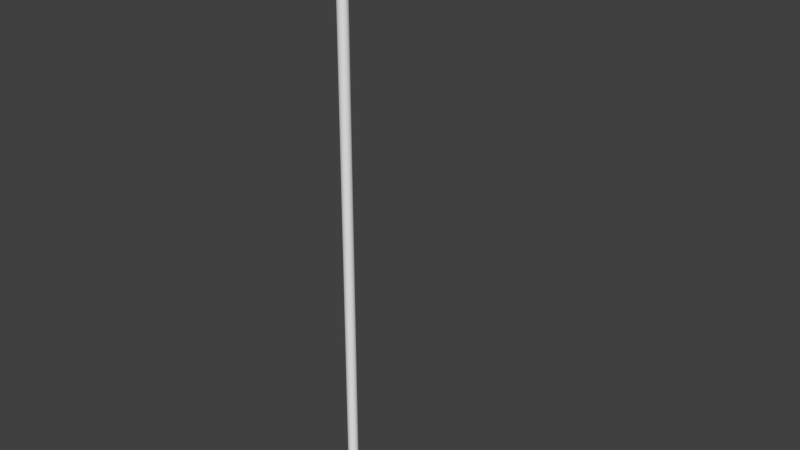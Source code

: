# Source: golf-flag.blend  (saved by Blender 2.76.0; exported with 4.5.12 LTS)
import bpy
from mathutils import Matrix  # noqa: F401  (used for matrix-valued properties, if any)

bpy.ops.wm.read_factory_settings(use_empty=True)
scene = bpy.context.scene
scene.name = 'Scene'

# ---- collections
col_collection_1 = bpy.data.collections.new('Collection 1'); scene.collection.children.link(col_collection_1)

# ---- materials (node trees are filled in below, after node groups)
mat_material = bpy.data.materials.new('Material')
mat_material.alpha_threshold = 0.0
mat_material.use_transparent_shadow = False
mat_material.roughness = 0.5
mat_material.specular_intensity = 0.0

# ---- material node trees

# ---- world
world_world = bpy.data.worlds.new('World'); scene.world = world_world
world_world.color = (0.05088, 0.05088, 0.05088)
world_world.use_sun_shadow = False
world_world.sun_shadow_jitter_overblur = 0.0
world_world.cycles.sampling_method = 'MANUAL'
world_world.cycles.sample_map_resolution = 256

# ---- meshes
me_cylinder = bpy.data.meshes.new('Cylinder')
me_cylinder.from_pydata([(0.0, 0.02, -0.2007), (0.0, 0.02, 2.0), (0.003902, 0.01962, -0.2007), (0.003902, 0.01962, 2.0), (0.007654, 0.01848, -0.2007), (0.007654, 0.01848, 2.0), (0.01111, 0.01663, -0.2007), (0.01111, 0.01663, 2.0), (0.01414, 0.01414, -0.2007), (0.01414, 0.01414, 2.0), (0.01663, 0.01111, -0.2007), (0.01663, 0.01111, 2.0), (0.01848, 0.007654, -0.2007), (0.01848, 0.007654, 2.0), (0.01962, 0.003902, -0.2007), (0.01962, 0.003902, 2.0), (0.02, 1.51e-09, -0.2007), (0.02, 1.51e-09, 2.0), (0.01962, -0.003902, -0.2007), (0.01962, -0.003902, 2.0), (0.01848, -0.007654, -0.2007), (0.01848, -0.007654, 2.0), (0.01663, -0.01111, -0.2007), (0.01663, -0.01111, 2.0), (0.01414, -0.01414, -0.2007), (0.01414, -0.01414, 2.0), (0.01111, -0.01663, -0.2007), (0.01111, -0.01663, 2.0), (0.007654, -0.01848, -0.2007), (0.007654, -0.01848, 2.0), (0.003902, -0.01962, -0.2007), (0.003902, -0.01962, 2.0), (-6.517e-09, -0.02, -0.2007), (-6.517e-09, -0.02, 2.0), (-0.003902, -0.01962, -0.2007), (-0.003902, -0.01962, 2.0), (-0.007654, -0.01848, -0.2007), (-0.007654, -0.01848, 2.0), (-0.01111, -0.01663, -0.2007), (-0.01111, -0.01663, 2.0), (-0.01414, -0.01414, -0.2007), (-0.01414, -0.01414, 2.0), (-0.01663, -0.01111, -0.2007), (-0.01663, -0.01111, 2.0), (-0.01848, -0.007654, -0.2007), (-0.01848, -0.007654, 2.0), (-0.01962, -0.003902, -0.2007), (-0.01962, -0.003902, 2.0), (-0.02, 1.931e-08, -0.2007), (-0.02, 1.931e-08, 2.0), (-0.01962, 0.003902, -0.2007), (-0.01962, 0.003902, 2.0), (-0.01848, 0.007654, -0.2007), (-0.01848, 0.007654, 2.0), (-0.01663, 0.01111, -0.2007), (-0.01663, 0.01111, 2.0), (-0.01414, 0.01414, -0.2007), (-0.01414, 0.01414, 2.0), (-0.01111, 0.01663, -0.2007), (-0.01111, 0.01663, 2.0), (-0.007654, 0.01848, -0.2007), (-0.007654, 0.01848, 2.0), (-0.003902, 0.01962, -0.2007), (-0.003902, 0.01962, 2.0), (-0.04203, -0.02749, 1.656), (-0.04203, -0.02749, 1.948), (-0.04203, 0.02752, 1.656), (-0.04203, 0.02752, 1.948), (0.513, -0.009271, 1.753), (0.513, -0.009271, 1.852), (0.513, 0.009304, 1.753), (0.513, 0.009304, 1.852), (0.0, 0.02, 0.3495), (0.0, 0.02, 0.8997), (0.0, 0.02, 1.45), (0.003902, 0.01962, 1.45), (0.003902, 0.01962, 0.8997), (0.003902, 0.01962, 0.3495), (0.007654, 0.01848, 1.45), (0.007654, 0.01848, 0.8997), (0.007654, 0.01848, 0.3495), (0.01111, 0.01663, 1.45), (0.01111, 0.01663, 0.8997), (0.01111, 0.01663, 0.3495), (0.01414, 0.01414, 1.45), (0.01414, 0.01414, 0.8997), (0.01414, 0.01414, 0.3495), (0.01663, 0.01111, 1.45), (0.01663, 0.01111, 0.8997), (0.01663, 0.01111, 0.3495), (0.01848, 0.007654, 1.45), (0.01848, 0.007654, 0.8997), (0.01848, 0.007654, 0.3495), (0.01962, 0.003902, 1.45), (0.01962, 0.003902, 0.8997), (0.01962, 0.003902, 0.3495), (0.02, 1.51e-09, 1.45), (0.02, 1.51e-09, 0.8997), (0.02, 1.51e-09, 0.3495), (0.01962, -0.003902, 1.45), (0.01962, -0.003902, 0.8997), (0.01962, -0.003902, 0.3495), (0.01848, -0.007654, 1.45), (0.01848, -0.007654, 0.8997), (0.01848, -0.007654, 0.3495), (0.01663, -0.01111, 1.45), (0.01663, -0.01111, 0.8997), (0.01663, -0.01111, 0.3495), (0.01414, -0.01414, 1.45), (0.01414, -0.01414, 0.8997), (0.01414, -0.01414, 0.3495), (0.01111, -0.01663, 1.45), (0.01111, -0.01663, 0.8997), (0.01111, -0.01663, 0.3495), (0.007654, -0.01848, 1.45), (0.007654, -0.01848, 0.8997), (0.007654, -0.01848, 0.3495), (0.003902, -0.01962, 1.45), (0.003902, -0.01962, 0.8997), (0.003902, -0.01962, 0.3495), (-6.517e-09, -0.02, 1.45), (-6.517e-09, -0.02, 0.8997), (-6.517e-09, -0.02, 0.3495), (-0.003902, -0.01962, 1.45), (-0.003902, -0.01962, 0.8997), (-0.003902, -0.01962, 0.3495), (-0.007654, -0.01848, 1.45), (-0.007654, -0.01848, 0.8997), (-0.007654, -0.01848, 0.3495), (-0.01111, -0.01663, 1.45), (-0.01111, -0.01663, 0.8997), (-0.01111, -0.01663, 0.3495), (-0.01414, -0.01414, 1.45), (-0.01414, -0.01414, 0.8997), (-0.01414, -0.01414, 0.3495), (-0.01663, -0.01111, 1.45), (-0.01663, -0.01111, 0.8997), (-0.01663, -0.01111, 0.3495), (-0.01848, -0.007654, 1.45), (-0.01848, -0.007654, 0.8997), (-0.01848, -0.007654, 0.3495), (-0.01962, -0.003902, 1.45), (-0.01962, -0.003902, 0.8997), (-0.01962, -0.003902, 0.3495), (-0.02, 1.931e-08, 1.45), (-0.02, 1.931e-08, 0.8997), (-0.02, 1.931e-08, 0.3495), (-0.01962, 0.003902, 1.45), (-0.01962, 0.003902, 0.8997), (-0.01962, 0.003902, 0.3495), (-0.01848, 0.007654, 1.45), (-0.01848, 0.007654, 0.8997), (-0.01848, 0.007654, 0.3495), (-0.01663, 0.01111, 1.45), (-0.01663, 0.01111, 0.8997), (-0.01663, 0.01111, 0.3495), (-0.01414, 0.01414, 1.45), (-0.01414, 0.01414, 0.8997), (-0.01414, 0.01414, 0.3495), (-0.01111, 0.01663, 1.45), (-0.01111, 0.01663, 0.8997), (-0.01111, 0.01663, 0.3495), (-0.007654, 0.01848, 1.45), (-0.007654, 0.01848, 0.8997), (-0.007654, 0.01848, 0.3495), (-0.003902, 0.01962, 1.45), (-0.003902, 0.01962, 0.8997), (-0.003902, 0.01962, 0.3495)], [], [(74, 1, 3, 75), (75, 3, 5, 78), (78, 5, 7, 81), (81, 7, 9, 84), (84, 9, 11, 87), (87, 11, 13, 90), (90, 13, 15, 93), (93, 15, 17, 96), (96, 17, 19, 99), (99, 19, 21, 102), (102, 21, 23, 105), (105, 23, 25, 108), (108, 25, 27, 111), (111, 27, 29, 114), (114, 29, 31, 117), (117, 31, 33, 120), (120, 33, 35, 123), (123, 35, 37, 126), (126, 37, 39, 129), (129, 39, 41, 132), (132, 41, 43, 135), (135, 43, 45, 138), (138, 45, 47, 141), (141, 47, 49, 144), (144, 49, 51, 147), (147, 51, 53, 150), (150, 53, 55, 153), (153, 55, 57, 156), (156, 57, 59, 159), (159, 59, 61, 162), (3, 1, 63, 61, 59, 57, 55, 53, 51, 49, 47, 45, 43, 41, 39, 37, 35, 33, 31, 29, 27, 25, 23, 21, 19, 17, 15, 13, 11, 9, 7, 5), (165, 63, 1, 74), (162, 61, 63, 165), (0, 2, 4, 6, 8, 10, 12, 14, 16, 18, 20, 22, 24, 26, 28, 30, 32, 34, 36, 38, 40, 42, 44, 46, 48, 50, 52, 54, 56, 58, 60, 62), (65, 67, 66, 64), (67, 71, 70, 66), (71, 69, 68, 70), (69, 65, 64, 68), (64, 66, 70, 68), (69, 71, 67, 65), (60, 164, 167, 62), (164, 163, 166, 167), (163, 162, 165, 166), (62, 167, 72, 0), (167, 166, 73, 72), (166, 165, 74, 73), (58, 161, 164, 60), (161, 160, 163, 164), (160, 159, 162, 163), (56, 158, 161, 58), (158, 157, 160, 161), (157, 156, 159, 160), (54, 155, 158, 56), (155, 154, 157, 158), (154, 153, 156, 157), (52, 152, 155, 54), (152, 151, 154, 155), (151, 150, 153, 154), (50, 149, 152, 52), (149, 148, 151, 152), (148, 147, 150, 151), (48, 146, 149, 50), (146, 145, 148, 149), (145, 144, 147, 148), (46, 143, 146, 48), (143, 142, 145, 146), (142, 141, 144, 145), (44, 140, 143, 46), (140, 139, 142, 143), (139, 138, 141, 142), (42, 137, 140, 44), (137, 136, 139, 140), (136, 135, 138, 139), (40, 134, 137, 42), (134, 133, 136, 137), (133, 132, 135, 136), (38, 131, 134, 40), (131, 130, 133, 134), (130, 129, 132, 133), (36, 128, 131, 38), (128, 127, 130, 131), (127, 126, 129, 130), (34, 125, 128, 36), (125, 124, 127, 128), (124, 123, 126, 127), (32, 122, 125, 34), (122, 121, 124, 125), (121, 120, 123, 124), (30, 119, 122, 32), (119, 118, 121, 122), (118, 117, 120, 121), (28, 116, 119, 30), (116, 115, 118, 119), (115, 114, 117, 118), (26, 113, 116, 28), (113, 112, 115, 116), (112, 111, 114, 115), (24, 110, 113, 26), (110, 109, 112, 113), (109, 108, 111, 112), (22, 107, 110, 24), (107, 106, 109, 110), (106, 105, 108, 109), (20, 104, 107, 22), (104, 103, 106, 107), (103, 102, 105, 106), (18, 101, 104, 20), (101, 100, 103, 104), (100, 99, 102, 103), (16, 98, 101, 18), (98, 97, 100, 101), (97, 96, 99, 100), (14, 95, 98, 16), (95, 94, 97, 98), (94, 93, 96, 97), (12, 92, 95, 14), (92, 91, 94, 95), (91, 90, 93, 94), (10, 89, 92, 12), (89, 88, 91, 92), (88, 87, 90, 91), (8, 86, 89, 10), (86, 85, 88, 89), (85, 84, 87, 88), (6, 83, 86, 8), (83, 82, 85, 86), (82, 81, 84, 85), (4, 80, 83, 6), (80, 79, 82, 83), (79, 78, 81, 82), (2, 77, 80, 4), (77, 76, 79, 80), (76, 75, 78, 79), (0, 72, 77, 2), (72, 73, 76, 77), (73, 74, 75, 76)])
_uv = me_cylinder.uv_layers.new(name='UVMap')
_uv.uv.foreach_set('vector', [0.6777, 0.5289, 0.6777, 0.9756, 0.6748, 0.9756, 0.6748, 0.5289, 0.6748, 0.5289, 0.6748, 0.9756, 0.6719, 0.9756, 0.6719, 0.5289, 0.6719, 0.5289, 0.6719, 0.9756, 0.6693, 0.9756, 0.6693, 0.5289, 0.6693, 0.5289, 0.6693, 0.9756, 0.667, 0.9756, 0.667, 0.5289, 0.8227, 0.02436, 0.8227, 0.4711, 0.8204, 0.4711, 0.8204, 0.02436, 0.8204, 0.02436, 0.8204, 0.4711, 0.8177, 0.4711, 0.8177, 0.02436, 0.8177, 0.02436, 0.8177, 0.4711, 0.8149, 0.4711, 0.8149, 0.02436, 0.8149, 0.02436, 0.8149, 0.4711, 0.8119, 0.4711, 0.8119, 0.02436, 0.8119, 0.02436, 0.8119, 0.4711, 0.809, 0.4711, 0.809, 0.02436, 0.809, 0.02436, 0.809, 0.4711, 0.8061, 0.4711, 0.8061, 0.02436, 0.8061, 0.02436, 0.8061, 0.4711, 0.8035, 0.4711, 0.8035, 0.02436, 0.8035, 0.02436, 0.8035, 0.4711, 0.8012, 0.4711, 0.8012, 0.02436, 0.08991, 0.9705, 0.08991, 0.5238, 0.09222, 0.5238, 0.09222, 0.9705, 0.09222, 0.9705, 0.09222, 0.5238, 0.09485, 0.5238, 0.09485, 0.9705, 0.09485, 0.9705, 0.09485, 0.5238, 0.0977, 0.5238, 0.0977, 0.9705, 0.0977, 0.9705, 0.0977, 0.5238, 0.1007, 0.5238, 0.1007, 0.9705, 0.1007, 0.9705, 0.1007, 0.5238, 0.1036, 0.5238, 0.1036, 0.9705, 0.1036, 0.9705, 0.1036, 0.5238, 0.1065, 0.5238, 0.1065, 0.9705, 0.1065, 0.9705, 0.1065, 0.5238, 0.1091, 0.5238, 0.1091, 0.9705, 0.1091, 0.9705, 0.1091, 0.5238, 0.1114, 0.5238, 0.1114, 0.9705, 0.1785, 0.5238, 0.1785, 0.9705, 0.1762, 0.9705, 0.1762, 0.5238, 0.1762, 0.5238, 0.1762, 0.9705, 0.1736, 0.9705, 0.1736, 0.5238, 0.1736, 0.5238, 0.1736, 0.9705, 0.1707, 0.9705, 0.1707, 0.5238, 0.1707, 0.5238, 0.1707, 0.9705, 0.1678, 0.9705, 0.1678, 0.5238, 0.1678, 0.5238, 0.1678, 0.9705, 0.1648, 0.9705, 0.1648, 0.5238, 0.1648, 0.5238, 0.1648, 0.9705, 0.1619, 0.9705, 0.1619, 0.5238, 0.1619, 0.5238, 0.1619, 0.9705, 0.1593, 0.9705, 0.1593, 0.5238, 0.1593, 0.5238, 0.1593, 0.9705, 0.157, 0.9705, 0.157, 0.5238, 0.6885, 0.5289, 0.6885, 0.9756, 0.6862, 0.9756, 0.6862, 0.5289, 0.6862, 0.5289, 0.6862, 0.9756, 0.6835, 0.9756, 0.6835, 0.5289, 0.949, 0.8064, 0.9519, 0.8064, 0.9549, 0.807, 0.9576, 0.8082, 0.9601, 0.81, 0.9622, 0.8122, 0.9638, 0.8149, 0.965, 0.8178, 0.9655, 0.8209, 0.9655, 0.8241, 0.965, 0.8272, 0.9638, 0.8302, 0.9622, 0.8328, 0.9601, 0.8351, 0.9576, 0.8369, 0.9549, 0.8381, 0.9519, 0.8387, 0.949, 0.8387, 0.9461, 0.8381, 0.9433, 0.8369, 0.9409, 0.8351, 0.9388, 0.8329, 0.9371, 0.8302, 0.936, 0.8273, 0.9354, 0.8241, 0.9354, 0.821, 0.936, 0.8178, 0.9371, 0.8149, 0.9388, 0.8122, 0.9409, 0.81, 0.9433, 0.8082, 0.9461, 0.807, 0.6807, 0.5289, 0.6807, 0.9756, 0.6777, 0.9756, 0.6777, 0.5289, 0.6835, 0.5289, 0.6835, 0.9756, 0.6807, 0.9756, 0.6807, 0.5289, 0.9519, 0.9198, 0.949, 0.9197, 0.9461, 0.9191, 0.9433, 0.9179, 0.9409, 0.9161, 0.9388, 0.9139, 0.9371, 0.9112, 0.936, 0.9083, 0.9354, 0.9052, 0.9354, 0.902, 0.936, 0.8989, 0.9371, 0.8959, 0.9388, 0.8933, 0.9409, 0.891, 0.9433, 0.8893, 0.9461, 0.888, 0.949, 0.8874, 0.9519, 0.8874, 0.9549, 0.8881, 0.9576, 0.8893, 0.9601, 0.891, 0.9622, 0.8933, 0.9638, 0.8959, 0.965, 0.8989, 0.9655, 0.902, 0.9655, 0.9052, 0.965, 0.9083, 0.9638, 0.9113, 0.9622, 0.9139, 0.9601, 0.9161, 0.9576, 0.9179, 0.9549, 0.9191, 0.9354, 0.5198, 0.9772, 0.5198, 0.9772, 0.7577, 0.9354, 0.7577, 0.291, 0.4751, 0.3647, 0.02436, 0.4399, 0.02436, 0.5136, 0.4751, 0.3794, 0.6041, 0.3653, 0.6041, 0.3653, 0.5238, 0.3794, 0.5238, 0.1717, 0.02436, 0.2454, 0.4751, 0.0228, 0.4751, 0.09652, 0.02436, 0.5592, 0.02436, 0.601, 0.02436, 0.5872, 0.4802, 0.5731, 0.4802, 0.6746, 0.4802, 0.6605, 0.4802, 0.6467, 0.02436, 0.6885, 0.02436, 0.5845, 0.9756, 0.5845, 0.5289, 0.5873, 0.5289, 0.5873, 0.9756, 0.739, 0.4711, 0.739, 0.02436, 0.7418, 0.02436, 0.7418, 0.4711, 0.952, 0.02436, 0.952, 0.4711, 0.9491, 0.4711, 0.9491, 0.02436, 0.5873, 0.9756, 0.5873, 0.5289, 0.5903, 0.5289, 0.5903, 0.9756, 0.7418, 0.4711, 0.7418, 0.02436, 0.7448, 0.02436, 0.7448, 0.4711, 0.9491, 0.02436, 0.9491, 0.4711, 0.9461, 0.4711, 0.9461, 0.02436, 0.5818, 0.9756, 0.5818, 0.5289, 0.5845, 0.5289, 0.5845, 0.9756, 0.7364, 0.4711, 0.7364, 0.02436, 0.739, 0.02436, 0.739, 0.4711, 0.9546, 0.02436, 0.9546, 0.4711, 0.952, 0.4711, 0.952, 0.02436, 0.5795, 0.9756, 0.5795, 0.5289, 0.5818, 0.5289, 0.5818, 0.9756, 0.7341, 0.4711, 0.7341, 0.02436, 0.7364, 0.02436, 0.7364, 0.4711, 0.9569, 0.02436, 0.9569, 0.4711, 0.9546, 0.4711, 0.9546, 0.02436, 0.4273, 0.5238, 0.4273, 0.9705, 0.425, 0.9705, 0.425, 0.5238, 0.8875, 0.4711, 0.8875, 0.02436, 0.8898, 0.02436, 0.8898, 0.4711, 0.4944, 0.5238, 0.4944, 0.9705, 0.4921, 0.9705, 0.4921, 0.5238, 0.43, 0.5238, 0.43, 0.9705, 0.4273, 0.9705, 0.4273, 0.5238, 0.8848, 0.4711, 0.8848, 0.02436, 0.8875, 0.02436, 0.8875, 0.4711, 0.4971, 0.5238, 0.4971, 0.9705, 0.4944, 0.9705, 0.4944, 0.5238, 0.4328, 0.5238, 0.4328, 0.9705, 0.43, 0.9705, 0.43, 0.5238, 0.882, 0.4711, 0.882, 0.02436, 0.8848, 0.02436, 0.8848, 0.4711, 0.4999, 0.5238, 0.4999, 0.9705, 0.4971, 0.9705, 0.4971, 0.5238, 0.4358, 0.5238, 0.4358, 0.9705, 0.4328, 0.9705, 0.4328, 0.5238, 0.879, 0.4711, 0.879, 0.02436, 0.882, 0.02436, 0.882, 0.4711, 0.5029, 0.5238, 0.5029, 0.9705, 0.4999, 0.9705, 0.4999, 0.5238, 0.4387, 0.5238, 0.4387, 0.9705, 0.4358, 0.9705, 0.4358, 0.5238, 0.8761, 0.4711, 0.8761, 0.02436, 0.879, 0.02436, 0.879, 0.4711, 0.5058, 0.5238, 0.5058, 0.9705, 0.5029, 0.9705, 0.5029, 0.5238, 0.4416, 0.5238, 0.4416, 0.9705, 0.4387, 0.9705, 0.4387, 0.5238, 0.8732, 0.4711, 0.8732, 0.02436, 0.8761, 0.02436, 0.8761, 0.4711, 0.5087, 0.5238, 0.5087, 0.9705, 0.5058, 0.9705, 0.5058, 0.5238, 0.4442, 0.5238, 0.4442, 0.9705, 0.4416, 0.9705, 0.4416, 0.5238, 0.8706, 0.4711, 0.8706, 0.02436, 0.8732, 0.02436, 0.8732, 0.4711, 0.5113, 0.5238, 0.5113, 0.9705, 0.5087, 0.9705, 0.5087, 0.5238, 0.4465, 0.5238, 0.4465, 0.9705, 0.4442, 0.9705, 0.4442, 0.5238, 0.8683, 0.4711, 0.8683, 0.02436, 0.8706, 0.02436, 0.8706, 0.4711, 0.5136, 0.5238, 0.5136, 0.9705, 0.5113, 0.9705, 0.5113, 0.5238, 0.2433, 0.9705, 0.2433, 0.5238, 0.2456, 0.5238, 0.2456, 0.9705, 0.3104, 0.9705, 0.3104, 0.5238, 0.3127, 0.5238, 0.3127, 0.9705, 0.042, 0.9705, 0.042, 0.5238, 0.0443, 0.5238, 0.0443, 0.9705, 0.2407, 0.9705, 0.2407, 0.5238, 0.2433, 0.5238, 0.2433, 0.9705, 0.3078, 0.9705, 0.3078, 0.5238, 0.3104, 0.5238, 0.3104, 0.9705, 0.03938, 0.9705, 0.03938, 0.5238, 0.042, 0.5238, 0.042, 0.9705, 0.2378, 0.9705, 0.2378, 0.5238, 0.2407, 0.5238, 0.2407, 0.9705, 0.3049, 0.9705, 0.3049, 0.5238, 0.3078, 0.5238, 0.3078, 0.9705, 0.03652, 0.9705, 0.03652, 0.5238, 0.03938, 0.5238, 0.03938, 0.9705, 0.2349, 0.9705, 0.2349, 0.5238, 0.2378, 0.5238, 0.2378, 0.9705, 0.302, 0.9705, 0.302, 0.5238, 0.3049, 0.5238, 0.3049, 0.9705, 0.03356, 0.9705, 0.03356, 0.5238, 0.03652, 0.5238, 0.03652, 0.9705, 0.2319, 0.9705, 0.2319, 0.5238, 0.2349, 0.5238, 0.2349, 0.9705, 0.299, 0.9705, 0.299, 0.5238, 0.302, 0.5238, 0.302, 0.9705, 0.03059, 0.9705, 0.03059, 0.5238, 0.03356, 0.5238, 0.03356, 0.9705, 0.2291, 0.9705, 0.2291, 0.5238, 0.2319, 0.5238, 0.2319, 0.9705, 0.2962, 0.9705, 0.2962, 0.5238, 0.299, 0.5238, 0.299, 0.9705, 0.02774, 0.9705, 0.02774, 0.5238, 0.03059, 0.5238, 0.03059, 0.9705, 0.2264, 0.9705, 0.2264, 0.5238, 0.2291, 0.5238, 0.2291, 0.9705, 0.2935, 0.9705, 0.2935, 0.5238, 0.2962, 0.5238, 0.2962, 0.9705, 0.02511, 0.9705, 0.02511, 0.5238, 0.02774, 0.5238, 0.02774, 0.9705, 0.2241, 0.9705, 0.2241, 0.5238, 0.2264, 0.5238, 0.2264, 0.9705, 0.2912, 0.9705, 0.2912, 0.5238, 0.2935, 0.5238, 0.2935, 0.9705, 0.0228, 0.9705, 0.0228, 0.5238, 0.02511, 0.5238, 0.02511, 0.9705, 0.8035, 0.5198, 0.8035, 0.9666, 0.8012, 0.9666, 0.8012, 0.5198, 0.8706, 0.5198, 0.8706, 0.9666, 0.8683, 0.9666, 0.8683, 0.5198, 0.7364, 0.5198, 0.7364, 0.9666, 0.7341, 0.9666, 0.7341, 0.5198, 0.8061, 0.5198, 0.8061, 0.9666, 0.8035, 0.9666, 0.8035, 0.5198, 0.8732, 0.5198, 0.8732, 0.9666, 0.8706, 0.9666, 0.8706, 0.5198, 0.739, 0.5198, 0.739, 0.9666, 0.7364, 0.9666, 0.7364, 0.5198, 0.809, 0.5198, 0.809, 0.9666, 0.8061, 0.9666, 0.8061, 0.5198, 0.8761, 0.5198, 0.8761, 0.9666, 0.8732, 0.9666, 0.8732, 0.5198, 0.7419, 0.5198, 0.7419, 0.9666, 0.739, 0.9666, 0.739, 0.5198, 0.8119, 0.5198, 0.8119, 0.9666, 0.809, 0.9666, 0.809, 0.5198, 0.879, 0.5198, 0.879, 0.9666, 0.8761, 0.9666, 0.8761, 0.5198, 0.7448, 0.5198, 0.7448, 0.9666, 0.7419, 0.9666, 0.7419, 0.5198, 0.8149, 0.5198, 0.8149, 0.9666, 0.8119, 0.9666, 0.8119, 0.5198, 0.882, 0.5198, 0.882, 0.9666, 0.879, 0.9666, 0.879, 0.5198, 0.7478, 0.5198, 0.7478, 0.9666, 0.7448, 0.9666, 0.7448, 0.5198, 0.8177, 0.5198, 0.8177, 0.9666, 0.8149, 0.9666, 0.8149, 0.5198, 0.8848, 0.5198, 0.8848, 0.9666, 0.882, 0.9666, 0.882, 0.5198, 0.7506, 0.5198, 0.7506, 0.9666, 0.7478, 0.9666, 0.7478, 0.5198, 0.8204, 0.5198, 0.8204, 0.9666, 0.8177, 0.9666, 0.8177, 0.5198, 0.8875, 0.5198, 0.8875, 0.9666, 0.8848, 0.9666, 0.8848, 0.5198, 0.7533, 0.5198, 0.7533, 0.9666, 0.7506, 0.9666, 0.7506, 0.5198, 0.8227, 0.5198, 0.8227, 0.9666, 0.8204, 0.9666, 0.8204, 0.5198, 0.8898, 0.5198, 0.8898, 0.9666, 0.8875, 0.9666, 0.8875, 0.5198, 0.7556, 0.5198, 0.7556, 0.9666, 0.7533, 0.9666, 0.7533, 0.5198, 0.5987, 0.9756, 0.5987, 0.5289, 0.601, 0.5289, 0.601, 0.9756, 0.7533, 0.4711, 0.7533, 0.02436, 0.7556, 0.02436, 0.7556, 0.4711, 0.9377, 0.02436, 0.9377, 0.4711, 0.9354, 0.4711, 0.9354, 0.02436, 0.5961, 0.9756, 0.5961, 0.5289, 0.5987, 0.5289, 0.5987, 0.9756, 0.7506, 0.4711, 0.7506, 0.02436, 0.7533, 0.02436, 0.7533, 0.4711, 0.9403, 0.02436, 0.9403, 0.4711, 0.9377, 0.4711, 0.9377, 0.02436, 0.5933, 0.9756, 0.5933, 0.5289, 0.5961, 0.5289, 0.5961, 0.9756, 0.7478, 0.4711, 0.7478, 0.02436, 0.7506, 0.02436, 0.7506, 0.4711, 0.9432, 0.02436, 0.9432, 0.4711, 0.9403, 0.4711, 0.9403, 0.02436, 0.5903, 0.9756, 0.5903, 0.5289, 0.5933, 0.5289, 0.5933, 0.9756, 0.7448, 0.4711, 0.7448, 0.02436, 0.7478, 0.02436, 0.7478, 0.4711, 0.9461, 0.02436, 0.9461, 0.4711, 0.9432, 0.4711, 0.9432, 0.02436])
me_cylinder.materials.append(mat_material)
me_cylinder.use_remesh_preserve_volume = False
me_cylinder.use_remesh_preserve_attributes = False
me_cylinder.use_mirror_vertex_groups = False
me_cylinder.update()

# ---- objects
ob_flag = bpy.data.objects.new('flag', me_cylinder)

# ---- transforms, parenting, visibility, modifiers, constraints
ob_flag.location = (0.0, 0.0, 0.0)
ob_flag.lineart.crease_threshold = 0.0

# ---- collection membership
col_collection_1.objects.link(ob_flag)

# ---- scene / render settings (as saved in the file)
scene.frame_start = 1; scene.frame_end = 250; scene.frame_set(1)
scene.render.engine = 'BLENDER_EEVEE_NEXT'
scene.render.resolution_percentage = 50
scene.render.dither_intensity = 0.0
scene.cycles.use_denoising = False
scene.cycles.samples = 10
scene.cycles.sampling_pattern = 'TABULATED_SOBOL'
scene.cycles.light_sampling_threshold = 0.0
scene.cycles.use_adaptive_sampling = False
scene.cycles.use_light_tree = False
scene.cycles.blur_glossy = 0.0
scene.cycles.pixel_filter_type = 'GAUSSIAN'
scene.cycles.sample_clamp_indirect = 0.0
scene.view_settings.view_transform = 'Standard'
bpy.context.view_layer.update()

# ---- added for rendering (the .blend has no active camera and no usable light): camera, sun
cam_auto = bpy.data.cameras.new('AutoCamera')
cam_auto.lens = 50.0
cam_auto.sensor_width = 36.0
cam_auto.clip_end = 1000.0
ob_auto_camera = bpy.data.objects.new('AutoCamera', cam_auto)
scene.collection.objects.link(ob_auto_camera)
ob_auto_camera.location = (2.33598, -2.52059, 2.58006)
ob_auto_camera.rotation_euler = (1.09748, -7.21219e-08, 0.694738)
scene.camera = ob_auto_camera
light_auto_sun = bpy.data.lights.new('AutoSun', 'SUN')
light_auto_sun.energy = 3.0
light_auto_sun.angle = 0.0523599
ob_auto_sun = bpy.data.objects.new('AutoSun', light_auto_sun)
scene.collection.objects.link(ob_auto_sun)
ob_auto_sun.rotation_euler = (0.872665, 0.174533, 0.523599)
bpy.context.view_layer.update()
